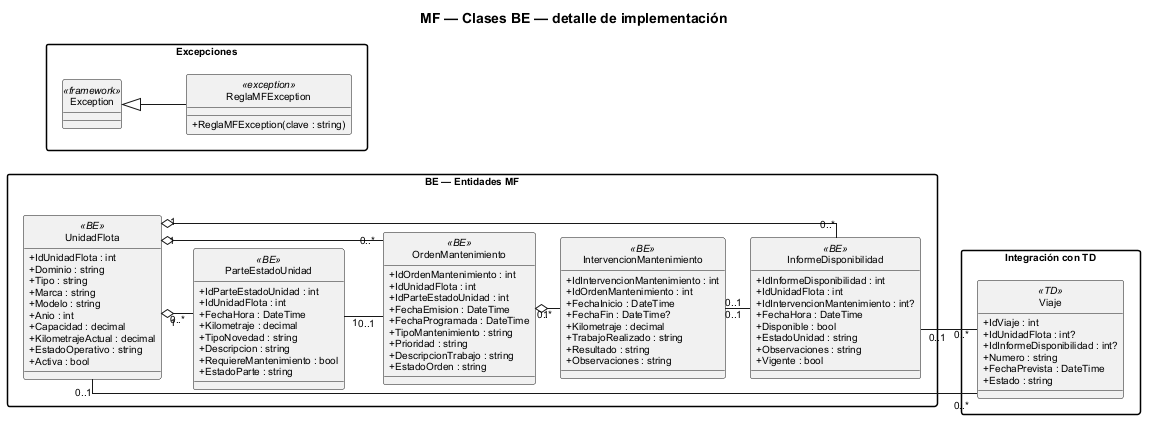

The diagram above was rendered by PlantUML. Its source (embedded in the PNG):
@startuml
scale max 1500 width
title MF — Clases BE — detalle de implementación
skinparam backgroundColor white
skinparam shadowing false
skinparam defaultFontName Arial
skinparam defaultFontSize 10
skinparam classAttributeIconSize 0
skinparam linetype ortho
skinparam groupInheritance 2
skinparam packageStyle rectangle
skinparam nodesep 20
skinparam ranksep 25
hide circle

left to right direction

package "BE — Entidades MF" {
class UnidadFlota <<BE>> {
  + IdUnidadFlota : int
  + Dominio : string
  + Tipo : string
  + Marca : string
  + Modelo : string
  + Anio : int
  + Capacidad : decimal
  + KilometrajeActual : decimal
  + EstadoOperativo : string
  + Activa : bool
}

class ParteEstadoUnidad <<BE>> {
  + IdParteEstadoUnidad : int
  + IdUnidadFlota : int
  + FechaHora : DateTime
  + Kilometraje : decimal
  + TipoNovedad : string
  + Descripcion : string
  + RequiereMantenimiento : bool
  + EstadoParte : string
}

class OrdenMantenimiento <<BE>> {
  + IdOrdenMantenimiento : int
  + IdUnidadFlota : int
  + IdParteEstadoUnidad : int
  + FechaEmision : DateTime
  + FechaProgramada : DateTime
  + TipoMantenimiento : string
  + Prioridad : string
  + DescripcionTrabajo : string
  + EstadoOrden : string
}

class IntervencionMantenimiento <<BE>> {
  + IdIntervencionMantenimiento : int
  + IdOrdenMantenimiento : int
  + FechaInicio : DateTime
  + FechaFin : DateTime?
  + Kilometraje : decimal
  + TrabajoRealizado : string
  + Resultado : string
  + Observaciones : string
}

class InformeDisponibilidad <<BE>> {
  + IdInformeDisponibilidad : int
  + IdUnidadFlota : int
  + IdIntervencionMantenimiento : int?
  + FechaHora : DateTime
  + Disponible : bool
  + EstadoUnidad : string
  + Observaciones : string
  + Vigente : bool
}

}

package "Integración con TD" {
class Viaje <<TD>> {
  + IdViaje : int
  + IdUnidadFlota : int?
  + IdInformeDisponibilidad : int?
  + Numero : string
  + FechaPrevista : DateTime
  + Estado : string
}

}

package "Excepciones" {
class ReglaMFException <<exception>> {
  + ReglaMFException(clave : string)
}
class Exception <<framework>>
}

Exception <|-- ReglaMFException
UnidadFlota "1" o-- "0..*" ParteEstadoUnidad
UnidadFlota "1" o-- "0..*" OrdenMantenimiento
ParteEstadoUnidad "1" -- "0..1" OrdenMantenimiento
OrdenMantenimiento "1" o-- "0..*" IntervencionMantenimiento
UnidadFlota "1" o-- "0..*" InformeDisponibilidad
IntervencionMantenimiento "0..1" -- "0..1" InformeDisponibilidad
UnidadFlota "0..1" -- "0..*" Viaje
InformeDisponibilidad "0..1" -- "0..*" Viaje
@enduml